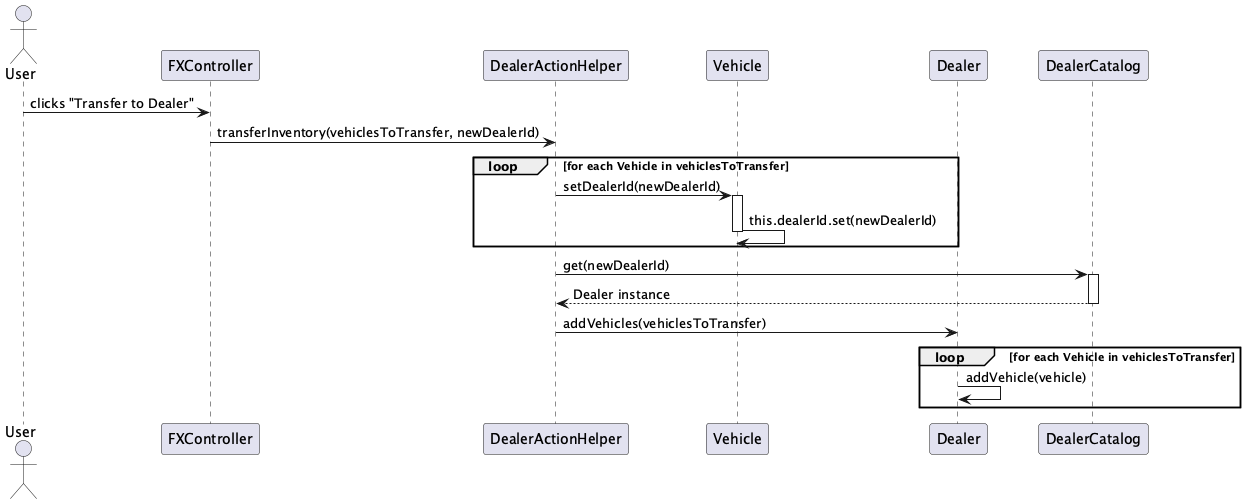

The diagram above was rendered by PlantUML. Its source (embedded in the PNG):
@startuml
actor User
participant FXController
participant DealerActionHelper
participant Vehicle
participant Dealer
participant DealerCatalog

User -> FXController : clicks "Transfer to Dealer"
FXController -> DealerActionHelper : transferInventory(vehiclesToTransfer, newDealerId)

loop for each Vehicle in vehiclesToTransfer
    DealerActionHelper -> Vehicle : setDealerId(newDealerId)
    activate Vehicle
    Vehicle -> Vehicle : this.dealerId.set(newDealerId)
    deactivate Vehicle
end

DealerActionHelper -> DealerCatalog : get(newDealerId)
activate DealerCatalog
DealerCatalog --> DealerActionHelper : Dealer instance
deactivate DealerCatalog

DealerActionHelper -> Dealer : addVehicles(vehiclesToTransfer)

loop for each Vehicle in vehiclesToTransfer
    Dealer -> Dealer : addVehicle(vehicle)
end

@enduml